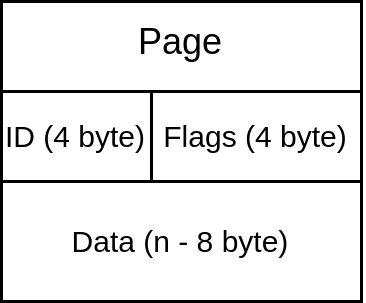

The diagram above was exported from draw.io. Its source (the exported page's mxGraphModel, read from the mxfile embedded in the PNG):
<mxGraphModel dx="749" dy="421" grid="1" gridSize="10" guides="1" tooltips="1" connect="1" arrows="1" fold="1" page="1" pageScale="1" pageWidth="1169" pageHeight="827" math="0" shadow="0">
  <root>
    <mxCell id="0" />
    <mxCell id="1" parent="0" />
    <mxCell id="NuJe6aihwzH2WwyjaVP6-2" value="Page" style="rounded=0;whiteSpace=wrap;html=1;verticalAlign=top;" vertex="1" parent="1">
      <mxGeometry x="470" y="210" width="120" height="100" as="geometry" />
    </mxCell>
    <mxCell id="NuJe6aihwzH2WwyjaVP6-5" value="Flags (4 byte)" style="rounded=0;whiteSpace=wrap;html=1;verticalAlign=middle;fontSize=10;" vertex="1" parent="1">
      <mxGeometry x="520" y="240" width="70" height="30" as="geometry" />
    </mxCell>
    <mxCell id="NuJe6aihwzH2WwyjaVP6-6" value="ID (4 byte)" style="rounded=0;whiteSpace=wrap;html=1;verticalAlign=middle;fontSize=10;" vertex="1" parent="1">
      <mxGeometry x="470" y="240" width="50" height="30" as="geometry" />
    </mxCell>
    <mxCell id="NuJe6aihwzH2WwyjaVP6-7" value="Data (n - 8 byte)" style="rounded=0;whiteSpace=wrap;html=1;verticalAlign=middle;fontSize=10;" vertex="1" parent="1">
      <mxGeometry x="470" y="270" width="120" height="40" as="geometry" />
    </mxCell>
  </root>
</mxGraphModel>